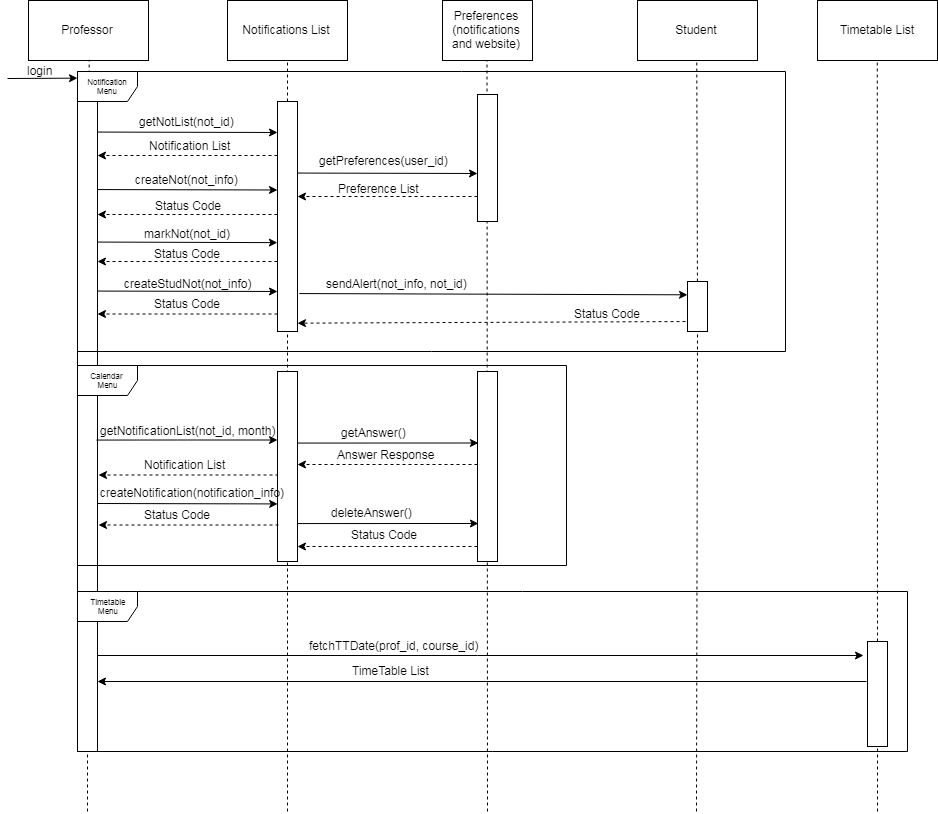

The diagram above was exported from draw.io. Its source (the exported page's mxGraphModel, read from the mxfile embedded in the PNG):
<mxGraphModel dx="1400" dy="725" grid="1" gridSize="10" guides="1" tooltips="1" connect="1" arrows="1" fold="1" page="1" pageScale="1" pageWidth="850" pageHeight="1100" background="#ffffff" math="0" shadow="0">
  <root>
    <mxCell id="0" />
    <mxCell id="1" parent="0" />
    <mxCell id="3" value="Professor" style="rounded=0;whiteSpace=wrap;html=1;" parent="1" vertex="1">
      <mxGeometry x="41" y="29" width="120" height="60" as="geometry" />
    </mxCell>
    <mxCell id="4" value="" style="endArrow=none;dashed=1;html=1;entryX=0.5;entryY=1;exitX=0.5;exitY=1;" parent="1" source="15" target="3" edge="1">
      <mxGeometry width="50" height="50" relative="1" as="geometry">
        <mxPoint x="100" y="1090" as="sourcePoint" />
        <mxPoint x="130" y="110" as="targetPoint" />
      </mxGeometry>
    </mxCell>
    <mxCell id="5" value="Notifications List" style="rounded=0;whiteSpace=wrap;html=1;" parent="1" vertex="1">
      <mxGeometry x="240" y="29" width="120" height="60" as="geometry" />
    </mxCell>
    <mxCell id="6" value="" style="endArrow=none;dashed=1;html=1;entryX=0.5;entryY=1;" parent="1" source="25" target="5" edge="1">
      <mxGeometry width="50" height="50" relative="1" as="geometry">
        <mxPoint x="300" y="1080" as="sourcePoint" />
        <mxPoint x="300" y="110" as="targetPoint" />
      </mxGeometry>
    </mxCell>
    <mxCell id="15" value="" style="rounded=0;whiteSpace=wrap;html=1;" parent="1" vertex="1">
      <mxGeometry x="90" y="100" width="20" height="680" as="geometry" />
    </mxCell>
    <mxCell id="18" value="" style="endArrow=classic;html=1;entryX=0.021;entryY=0.01;entryPerimeter=0;" parent="1" target="15" edge="1">
      <mxGeometry width="50" height="50" relative="1" as="geometry">
        <mxPoint x="20" y="107" as="sourcePoint" />
        <mxPoint x="70" y="150" as="targetPoint" />
      </mxGeometry>
    </mxCell>
    <mxCell id="19" value="login" style="text;html=1;resizable=0;points=[];autosize=1;align=left;verticalAlign=top;spacingTop=-4;" parent="1" vertex="1">
      <mxGeometry x="38" y="90" width="40" height="20" as="geometry" />
    </mxCell>
    <mxCell id="20" value="" style="endArrow=classic;html=1;exitX=0.987;exitY=0.031;exitPerimeter=0;" parent="1" edge="1">
      <mxGeometry width="50" height="50" relative="1" as="geometry">
        <mxPoint x="109.85714285714289" y="160.57142857142856" as="sourcePoint" />
        <mxPoint x="290" y="161" as="targetPoint" />
      </mxGeometry>
    </mxCell>
    <mxCell id="23" value="" style="endArrow=classic;html=1;dashed=1;" parent="1" edge="1">
      <mxGeometry width="50" height="50" relative="1" as="geometry">
        <mxPoint x="290" y="184" as="sourcePoint" />
        <mxPoint x="110" y="184" as="targetPoint" />
      </mxGeometry>
    </mxCell>
    <mxCell id="26" value="getNotList(not_id)" style="text;html=1;resizable=0;points=[];autosize=1;align=left;verticalAlign=top;spacingTop=-4;" parent="1" vertex="1">
      <mxGeometry x="150" y="141" width="110" height="20" as="geometry" />
    </mxCell>
    <mxCell id="40" value="Preferences (notifications and website)" style="rounded=0;whiteSpace=wrap;html=1;" parent="1" vertex="1">
      <mxGeometry x="455" y="29" width="90" height="60" as="geometry" />
    </mxCell>
    <mxCell id="41" value="" style="endArrow=none;dashed=1;html=1;" parent="1" edge="1">
      <mxGeometry width="50" height="50" relative="1" as="geometry">
        <mxPoint x="500" y="840" as="sourcePoint" />
        <mxPoint x="499.5" y="89" as="targetPoint" />
        <Array as="points" />
      </mxGeometry>
    </mxCell>
    <mxCell id="42" value="" style="endArrow=classic;html=1;" parent="1" edge="1">
      <mxGeometry width="50" height="50" relative="1" as="geometry">
        <mxPoint x="110" y="684" as="sourcePoint" />
        <mxPoint x="876" y="684" as="targetPoint" />
      </mxGeometry>
    </mxCell>
    <mxCell id="53" value="" style="rounded=0;whiteSpace=wrap;html=1;" parent="1" vertex="1">
      <mxGeometry x="490" y="400" width="20" height="190" as="geometry" />
    </mxCell>
    <mxCell id="25" value="" style="rounded=0;whiteSpace=wrap;html=1;" parent="1" vertex="1">
      <mxGeometry x="290" y="130" width="20" height="230" as="geometry" />
    </mxCell>
    <mxCell id="77" value="" style="endArrow=none;dashed=1;html=1;entryX=0.5;entryY=1;" parent="1" target="25" edge="1">
      <mxGeometry width="50" height="50" relative="1" as="geometry">
        <mxPoint x="300" y="840" as="sourcePoint" />
        <mxPoint x="300" y="89" as="targetPoint" />
      </mxGeometry>
    </mxCell>
    <mxCell id="78" value="" style="endArrow=classic;html=1;exitX=0.987;exitY=0.031;exitPerimeter=0;entryX=0;entryY=0.25;" parent="1" edge="1">
      <mxGeometry width="50" height="50" relative="1" as="geometry">
        <mxPoint x="109.85714285714289" y="270.57142857142856" as="sourcePoint" />
        <mxPoint x="289.8571428571429" y="271.14285714285717" as="targetPoint" />
      </mxGeometry>
    </mxCell>
    <mxCell id="83" value="Notification Menu" style="shape=umlFrame;whiteSpace=wrap;html=1;strokeColor=#000000;fillColor=#ffffff;fontSize=8;gradientColor=#ffffff;swimlaneFillColor=none;" parent="1" vertex="1">
      <mxGeometry x="90" y="100" width="708" height="280" as="geometry" />
    </mxCell>
    <mxCell id="84" value="Notification List" style="text;html=1;resizable=0;points=[];autosize=1;align=left;verticalAlign=top;spacingTop=-4;" parent="1" vertex="1">
      <mxGeometry x="160" y="165.5" width="90" height="20" as="geometry" />
    </mxCell>
    <mxCell id="85" value="" style="endArrow=classic;html=1;exitX=0.987;exitY=0.031;exitPerimeter=0;" parent="1" edge="1">
      <mxGeometry width="50" height="50" relative="1" as="geometry">
        <mxPoint x="109.85714285714295" y="218.07142857142856" as="sourcePoint" />
        <mxPoint x="290" y="218.5" as="targetPoint" />
      </mxGeometry>
    </mxCell>
    <mxCell id="86" value="createNot(not_info)" style="text;html=1;resizable=0;points=[];autosize=1;align=left;verticalAlign=top;spacingTop=-4;" parent="1" vertex="1">
      <mxGeometry x="146" y="199" width="120" height="20" as="geometry" />
    </mxCell>
    <mxCell id="87" value="" style="endArrow=classic;html=1;dashed=1;" parent="1" edge="1">
      <mxGeometry width="50" height="50" relative="1" as="geometry">
        <mxPoint x="290" y="243" as="sourcePoint" />
        <mxPoint x="110" y="243" as="targetPoint" />
      </mxGeometry>
    </mxCell>
    <mxCell id="88" value="Status Code" style="text;html=1;resizable=0;points=[];autosize=1;align=left;verticalAlign=top;spacingTop=-4;" parent="1" vertex="1">
      <mxGeometry x="166" y="225" width="80" height="20" as="geometry" />
    </mxCell>
    <mxCell id="89" value="markNot(not_id)" style="text;html=1;resizable=0;points=[];autosize=1;align=left;verticalAlign=top;spacingTop=-4;" parent="1" vertex="1">
      <mxGeometry x="155" y="253" width="100" height="20" as="geometry" />
    </mxCell>
    <mxCell id="90" value="" style="endArrow=classic;html=1;dashed=1;" parent="1" edge="1">
      <mxGeometry width="50" height="50" relative="1" as="geometry">
        <mxPoint x="290" y="290" as="sourcePoint" />
        <mxPoint x="110" y="290" as="targetPoint" />
      </mxGeometry>
    </mxCell>
    <mxCell id="91" value="Status Code" style="text;html=1;resizable=0;points=[];autosize=1;align=left;verticalAlign=top;spacingTop=-4;" parent="1" vertex="1">
      <mxGeometry x="165" y="273" width="80" height="20" as="geometry" />
    </mxCell>
    <mxCell id="92" value="Calendar &lt;br&gt;Menu" style="shape=umlFrame;whiteSpace=wrap;html=1;strokeColor=#000000;fillColor=#ffffff;fontSize=8;gradientColor=#ffffff;swimlaneFillColor=none;" parent="1" vertex="1">
      <mxGeometry x="90" y="394" width="489" height="200" as="geometry" />
    </mxCell>
    <mxCell id="95" value="" style="endArrow=classic;html=1;exitX=0.987;exitY=0.031;exitPerimeter=0;" parent="1" edge="1">
      <mxGeometry width="50" height="50" relative="1" as="geometry">
        <mxPoint x="108.85714285714278" y="468.57142857142856" as="sourcePoint" />
        <mxPoint x="290" y="468.5" as="targetPoint" />
        <Array as="points">
          <mxPoint x="200" y="468.5" />
        </Array>
      </mxGeometry>
    </mxCell>
    <mxCell id="96" value="" style="endArrow=classic;html=1;dashed=1;" parent="1" edge="1">
      <mxGeometry width="50" height="50" relative="1" as="geometry">
        <mxPoint x="291" y="503.5" as="sourcePoint" />
        <mxPoint x="111" y="503.5" as="targetPoint" />
      </mxGeometry>
    </mxCell>
    <mxCell id="97" value="" style="rounded=0;whiteSpace=wrap;html=1;" parent="1" vertex="1">
      <mxGeometry x="290" y="400" width="20" height="190" as="geometry" />
    </mxCell>
    <mxCell id="98" value="getNotificationList(not_id, month)" style="text;html=1;resizable=0;points=[];autosize=1;align=left;verticalAlign=top;spacingTop=-4;" parent="1" vertex="1">
      <mxGeometry x="111" y="450" width="190" height="20" as="geometry" />
    </mxCell>
    <mxCell id="99" value="Notification List" style="text;html=1;resizable=0;points=[];autosize=1;align=left;verticalAlign=top;spacingTop=-4;" parent="1" vertex="1">
      <mxGeometry x="155" y="483.8571428571429" width="90" height="20" as="geometry" />
    </mxCell>
    <mxCell id="100" value="" style="endArrow=classic;html=1;exitX=0.987;exitY=0.031;exitPerimeter=0;" parent="1" edge="1">
      <mxGeometry width="50" height="50" relative="1" as="geometry">
        <mxPoint x="309.7857142857142" y="471.57142857142856" as="sourcePoint" />
        <mxPoint x="490.92857142857144" y="471.5" as="targetPoint" />
      </mxGeometry>
    </mxCell>
    <mxCell id="101" value="getAnswer()" style="text;html=1;resizable=0;points=[];autosize=1;align=left;verticalAlign=top;spacingTop=-4;" parent="1" vertex="1">
      <mxGeometry x="352" y="452" width="80" height="20" as="geometry" />
    </mxCell>
    <mxCell id="102" value="Answer Response" style="text;html=1;resizable=0;points=[];autosize=1;align=left;verticalAlign=top;spacingTop=-4;" parent="1" vertex="1">
      <mxGeometry x="348" y="473.8571428571429" width="110" height="20" as="geometry" />
    </mxCell>
    <mxCell id="103" value="" style="endArrow=classic;html=1;dashed=1;" parent="1" edge="1">
      <mxGeometry width="50" height="50" relative="1" as="geometry">
        <mxPoint x="490" y="493" as="sourcePoint" />
        <mxPoint x="310" y="493" as="targetPoint" />
      </mxGeometry>
    </mxCell>
    <mxCell id="106" value="" style="endArrow=classic;html=1;exitX=0.987;exitY=0.031;exitPerimeter=0;" parent="1" edge="1">
      <mxGeometry width="50" height="50" relative="1" as="geometry">
        <mxPoint x="309.7857142857142" y="552.0714285714286" as="sourcePoint" />
        <mxPoint x="490.92857142857144" y="552" as="targetPoint" />
      </mxGeometry>
    </mxCell>
    <mxCell id="107" value="deleteAnswer()" style="text;html=1;resizable=0;points=[];autosize=1;align=left;verticalAlign=top;spacingTop=-4;" parent="1" vertex="1">
      <mxGeometry x="342" y="532" width="100" height="20" as="geometry" />
    </mxCell>
    <mxCell id="108" value="" style="endArrow=classic;html=1;dashed=1;" parent="1" edge="1">
      <mxGeometry width="50" height="50" relative="1" as="geometry">
        <mxPoint x="490" y="575" as="sourcePoint" />
        <mxPoint x="310" y="575" as="targetPoint" />
      </mxGeometry>
    </mxCell>
    <mxCell id="109" value="Status Code" style="text;html=1;resizable=0;points=[];autosize=1;align=left;verticalAlign=top;spacingTop=-4;" parent="1" vertex="1">
      <mxGeometry x="362" y="553.8571428571429" width="80" height="20" as="geometry" />
    </mxCell>
    <mxCell id="117" value="fetchTTDate(prof_id, course_id)" style="text;html=1;resizable=0;points=[];autosize=1;align=left;verticalAlign=top;spacingTop=-4;" parent="1" vertex="1">
      <mxGeometry x="320" y="665.2380952380952" width="190" height="20" as="geometry" />
    </mxCell>
    <mxCell id="118" value="" style="endArrow=classic;html=1;" parent="1" edge="1">
      <mxGeometry width="50" height="50" relative="1" as="geometry">
        <mxPoint x="879" y="710" as="sourcePoint" />
        <mxPoint x="110" y="710" as="targetPoint" />
      </mxGeometry>
    </mxCell>
    <mxCell id="119" value="TimeTable List" style="text;html=1;resizable=0;points=[];autosize=1;align=left;verticalAlign=top;spacingTop=-4;" parent="1" vertex="1">
      <mxGeometry x="363" y="690.2380952380952" width="90" height="20" as="geometry" />
    </mxCell>
    <mxCell id="P4r1LOGg8zjpI0bG7V8j-126" value="Student&lt;br&gt;" style="rounded=0;whiteSpace=wrap;html=1;" parent="1" vertex="1">
      <mxGeometry x="650" y="29" width="120" height="60" as="geometry" />
    </mxCell>
    <mxCell id="P4r1LOGg8zjpI0bG7V8j-127" value="" style="endArrow=none;dashed=1;html=1;entryX=0.5;entryY=1;" parent="1" edge="1" source="baflOTtCejwMv4bowKQ0-120">
      <mxGeometry width="50" height="50" relative="1" as="geometry">
        <mxPoint x="709" y="840" as="sourcePoint" />
        <mxPoint x="709.2718520636736" y="90.16666666666674" as="targetPoint" />
      </mxGeometry>
    </mxCell>
    <mxCell id="P4r1LOGg8zjpI0bG7V8j-130" value="createNotification(notification_info)" style="text;html=1;resizable=0;points=[];autosize=1;align=left;verticalAlign=top;spacingTop=-4;" parent="1" vertex="1">
      <mxGeometry x="111" y="512" width="190" height="20" as="geometry" />
    </mxCell>
    <mxCell id="P4r1LOGg8zjpI0bG7V8j-131" value="" style="endArrow=classic;html=1;exitX=0.987;exitY=0.031;exitPerimeter=0;" parent="1" edge="1">
      <mxGeometry width="50" height="50" relative="1" as="geometry">
        <mxPoint x="110" y="532" as="sourcePoint" />
        <mxPoint x="290.142857142857" y="532.4285714285714" as="targetPoint" />
      </mxGeometry>
    </mxCell>
    <mxCell id="P4r1LOGg8zjpI0bG7V8j-132" value="Status Code" style="text;html=1;resizable=0;points=[];autosize=1;align=left;verticalAlign=top;spacingTop=-4;" parent="1" vertex="1">
      <mxGeometry x="155" y="534" width="80" height="20" as="geometry" />
    </mxCell>
    <mxCell id="P4r1LOGg8zjpI0bG7V8j-133" value="" style="endArrow=classic;html=1;dashed=1;" parent="1" edge="1">
      <mxGeometry width="50" height="50" relative="1" as="geometry">
        <mxPoint x="291" y="553.5" as="sourcePoint" />
        <mxPoint x="110.99999999999989" y="553.5" as="targetPoint" />
      </mxGeometry>
    </mxCell>
    <mxCell id="P4r1LOGg8zjpI0bG7V8j-136" value="" style="rounded=0;whiteSpace=wrap;html=1;" parent="1" vertex="1">
      <mxGeometry x="490" y="123" width="20" height="127" as="geometry" />
    </mxCell>
    <mxCell id="P4r1LOGg8zjpI0bG7V8j-137" value="" style="endArrow=classic;html=1;exitX=0.987;exitY=0.031;exitPerimeter=0;" parent="1" edge="1">
      <mxGeometry width="50" height="50" relative="1" as="geometry">
        <mxPoint x="309.857142857143" y="201.57142857142856" as="sourcePoint" />
        <mxPoint x="490" y="202" as="targetPoint" />
      </mxGeometry>
    </mxCell>
    <mxCell id="P4r1LOGg8zjpI0bG7V8j-138" value="" style="endArrow=classic;html=1;dashed=1;" parent="1" edge="1">
      <mxGeometry width="50" height="50" relative="1" as="geometry">
        <mxPoint x="490" y="225" as="sourcePoint" />
        <mxPoint x="309.9999999999999" y="225" as="targetPoint" />
      </mxGeometry>
    </mxCell>
    <mxCell id="P4r1LOGg8zjpI0bG7V8j-139" value="getPreferences(user_id)" style="text;html=1;resizable=0;points=[];autosize=1;align=left;verticalAlign=top;spacingTop=-4;" parent="1" vertex="1">
      <mxGeometry x="330" y="180" width="140" height="20" as="geometry" />
    </mxCell>
    <mxCell id="P4r1LOGg8zjpI0bG7V8j-141" value="Preference List" style="text;html=1;resizable=0;points=[];autosize=1;align=left;verticalAlign=top;spacingTop=-4;" parent="1" vertex="1">
      <mxGeometry x="349" y="208" width="90" height="20" as="geometry" />
    </mxCell>
    <mxCell id="EzZ5gERWqlVLur-kHN7N-126" value="createStudNot(not_info)" style="text;html=1;resizable=0;points=[];autosize=1;align=left;verticalAlign=top;spacingTop=-4;" parent="1" vertex="1">
      <mxGeometry x="135" y="303" width="140" height="20" as="geometry" />
    </mxCell>
    <mxCell id="EzZ5gERWqlVLur-kHN7N-127" value="" style="endArrow=classic;html=1;exitX=0.987;exitY=0.031;exitPerimeter=0;" parent="1" edge="1">
      <mxGeometry width="50" height="50" relative="1" as="geometry">
        <mxPoint x="109.85714285714289" y="319.57142857142856" as="sourcePoint" />
        <mxPoint x="290" y="320" as="targetPoint" />
      </mxGeometry>
    </mxCell>
    <mxCell id="EzZ5gERWqlVLur-kHN7N-128" value="Status Code" style="text;html=1;resizable=0;points=[];autosize=1;align=left;verticalAlign=top;spacingTop=-4;" parent="1" vertex="1">
      <mxGeometry x="165" y="323" width="80" height="20" as="geometry" />
    </mxCell>
    <mxCell id="EzZ5gERWqlVLur-kHN7N-130" value="" style="endArrow=classic;html=1;dashed=1;" parent="1" edge="1">
      <mxGeometry width="50" height="50" relative="1" as="geometry">
        <mxPoint x="290" y="342.5" as="sourcePoint" />
        <mxPoint x="110" y="342.5" as="targetPoint" />
      </mxGeometry>
    </mxCell>
    <mxCell id="EzZ5gERWqlVLur-kHN7N-131" value="" style="endArrow=classic;html=1;exitX=0.987;exitY=0.031;exitPerimeter=0;entryX=0;entryY=0.25;entryDx=0;entryDy=0;" parent="1" edge="1" target="baflOTtCejwMv4bowKQ0-120">
      <mxGeometry width="50" height="50" relative="1" as="geometry">
        <mxPoint x="311.8571428571429" y="322.07142857142856" as="sourcePoint" />
        <mxPoint x="710" y="320" as="targetPoint" />
      </mxGeometry>
    </mxCell>
    <mxCell id="EzZ5gERWqlVLur-kHN7N-132" value="sendAlert(not_info, not_id)" style="text;html=1;resizable=0;points=[];autosize=1;align=left;verticalAlign=top;spacingTop=-4;" parent="1" vertex="1">
      <mxGeometry x="337" y="303" width="160" height="20" as="geometry" />
    </mxCell>
    <mxCell id="EzZ5gERWqlVLur-kHN7N-133" value="Status Code" style="text;html=1;resizable=0;points=[];autosize=1;align=left;verticalAlign=top;spacingTop=-4;" parent="1" vertex="1">
      <mxGeometry x="585" y="332.5" width="80" height="20" as="geometry" />
    </mxCell>
    <mxCell id="EzZ5gERWqlVLur-kHN7N-134" value="" style="endArrow=classic;html=1;dashed=1;entryX=1.017;entryY=0.963;entryDx=0;entryDy=0;entryPerimeter=0;" parent="1" target="25" edge="1">
      <mxGeometry width="50" height="50" relative="1" as="geometry">
        <mxPoint x="710" y="350" as="sourcePoint" />
        <mxPoint x="530" y="352" as="targetPoint" />
      </mxGeometry>
    </mxCell>
    <mxCell id="EzZ5gERWqlVLur-kHN7N-135" value="Timetable List&lt;br&gt;" style="rounded=0;whiteSpace=wrap;html=1;" parent="1" vertex="1">
      <mxGeometry x="830" y="29" width="120" height="60" as="geometry" />
    </mxCell>
    <mxCell id="EzZ5gERWqlVLur-kHN7N-136" value="" style="endArrow=none;dashed=1;html=1;entryX=0.5;entryY=1;" parent="1" source="54" edge="1">
      <mxGeometry width="50" height="50" relative="1" as="geometry">
        <mxPoint x="890" y="980" as="sourcePoint" />
        <mxPoint x="889.7718520636736" y="89.16666666666674" as="targetPoint" />
      </mxGeometry>
    </mxCell>
    <mxCell id="112" value="Timetable&lt;br&gt;Menu&lt;br&gt;" style="shape=umlFrame;whiteSpace=wrap;html=1;strokeColor=#000000;fillColor=#ffffff;fontSize=8;gradientColor=#ffffff;swimlaneFillColor=none;" parent="1" vertex="1">
      <mxGeometry x="90" y="620" width="830" height="160" as="geometry" />
    </mxCell>
    <mxCell id="54" value="" style="rounded=0;whiteSpace=wrap;html=1;" parent="1" vertex="1">
      <mxGeometry x="880" y="670" width="20" height="105" as="geometry" />
    </mxCell>
    <mxCell id="EzZ5gERWqlVLur-kHN7N-139" value="" style="endArrow=none;dashed=1;html=1;entryX=0.5;entryY=1;" parent="1" target="54" edge="1">
      <mxGeometry width="50" height="50" relative="1" as="geometry">
        <mxPoint x="890" y="840" as="sourcePoint" />
        <mxPoint x="889.7718520636731" y="89.16666666666674" as="targetPoint" />
      </mxGeometry>
    </mxCell>
    <mxCell id="baflOTtCejwMv4bowKQ0-119" value="" style="endArrow=none;dashed=1;html=1;entryX=0.5;entryY=1;" edge="1" parent="1">
      <mxGeometry width="50" height="50" relative="1" as="geometry">
        <mxPoint x="100" y="840" as="sourcePoint" />
        <mxPoint x="100" y="780.1666666666667" as="targetPoint" />
      </mxGeometry>
    </mxCell>
    <mxCell id="baflOTtCejwMv4bowKQ0-120" value="" style="rounded=0;whiteSpace=wrap;html=1;" vertex="1" parent="1">
      <mxGeometry x="700" y="310" width="20" height="50" as="geometry" />
    </mxCell>
    <mxCell id="baflOTtCejwMv4bowKQ0-121" value="" style="endArrow=none;dashed=1;html=1;entryX=0.5;entryY=1;" edge="1" parent="1" target="baflOTtCejwMv4bowKQ0-120">
      <mxGeometry width="50" height="50" relative="1" as="geometry">
        <mxPoint x="709" y="840" as="sourcePoint" />
        <mxPoint x="709.2718520636736" y="90.16666666666674" as="targetPoint" />
      </mxGeometry>
    </mxCell>
  </root>
</mxGraphModel>